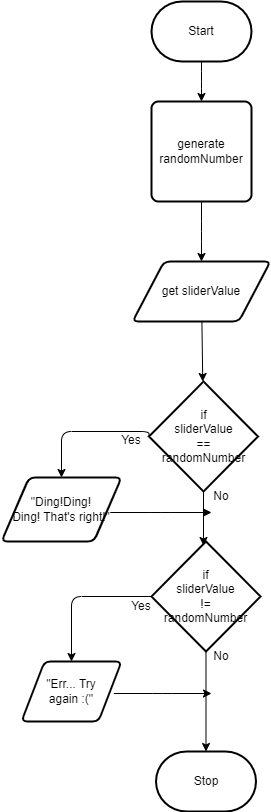

The diagram above was exported from draw.io. Its source (the exported page's mxGraphModel, read from the mxfile embedded in the PNG):
<mxGraphModel dx="520" dy="475" grid="1" gridSize="10" guides="1" tooltips="1" connect="1" arrows="1" fold="1" page="1" pageScale="1" pageWidth="850" pageHeight="1100" math="0" shadow="0">
  <root>
    <mxCell id="0" />
    <mxCell id="1" parent="0" />
    <mxCell id="46" style="edgeStyle=elbowEdgeStyle;elbow=vertical;html=1;" parent="1" source="2" target="4" edge="1">
      <mxGeometry relative="1" as="geometry" />
    </mxCell>
    <mxCell id="2" value="Start" style="strokeWidth=2;html=1;shape=mxgraph.flowchart.terminator;whiteSpace=wrap;" parent="1" vertex="1">
      <mxGeometry x="300" y="260" width="100" height="60" as="geometry" />
    </mxCell>
    <mxCell id="17" style="edgeStyle=none;html=1;" parent="1" source="3" target="15" edge="1">
      <mxGeometry relative="1" as="geometry" />
    </mxCell>
    <mxCell id="3" value="get&amp;nbsp;sliderValue" style="shape=parallelogram;html=1;strokeWidth=2;perimeter=parallelogramPerimeter;whiteSpace=wrap;rounded=1;arcSize=12;size=0.23;" parent="1" vertex="1">
      <mxGeometry x="281" y="520" width="138" height="60" as="geometry" />
    </mxCell>
    <mxCell id="47" style="edgeStyle=elbowEdgeStyle;elbow=vertical;html=1;" parent="1" source="4" target="3" edge="1">
      <mxGeometry relative="1" as="geometry" />
    </mxCell>
    <mxCell id="4" value="generate &lt;br&gt;randomNumber" style="rounded=1;whiteSpace=wrap;html=1;absoluteArcSize=1;arcSize=14;strokeWidth=2;" parent="1" vertex="1">
      <mxGeometry x="300" y="360" width="100" height="100" as="geometry" />
    </mxCell>
    <mxCell id="6" value="Stop" style="strokeWidth=2;html=1;shape=mxgraph.flowchart.terminator;whiteSpace=wrap;" parent="1" vertex="1">
      <mxGeometry x="304.5" y="1010" width="100" height="60" as="geometry" />
    </mxCell>
    <mxCell id="36" style="edgeStyle=elbowEdgeStyle;html=1;elbow=vertical;exitX=0;exitY=0.5;exitDx=0;exitDy=0;exitPerimeter=0;entryX=0.5;entryY=1;entryDx=0;entryDy=0;" parent="1" source="15" target="22" edge="1">
      <mxGeometry relative="1" as="geometry">
        <mxPoint x="210" y="730" as="targetPoint" />
        <Array as="points">
          <mxPoint x="240" y="690" />
        </Array>
      </mxGeometry>
    </mxCell>
    <mxCell id="39" style="elbow=vertical;html=1;" parent="1" source="15" edge="1">
      <mxGeometry relative="1" as="geometry">
        <mxPoint x="352" y="804" as="targetPoint" />
      </mxGeometry>
    </mxCell>
    <mxCell id="15" value="if&lt;br&gt;sliderValue&lt;br&gt;==&lt;br&gt;randomNumber" style="strokeWidth=2;html=1;shape=mxgraph.flowchart.decision;whiteSpace=wrap;" parent="1" vertex="1">
      <mxGeometry x="297.5" y="640" width="109" height="110" as="geometry" />
    </mxCell>
    <mxCell id="40" style="edgeStyle=elbowEdgeStyle;elbow=vertical;html=1;" parent="1" edge="1">
      <mxGeometry relative="1" as="geometry">
        <mxPoint x="360" y="771" as="targetPoint" />
        <mxPoint x="258.7875" y="771" as="sourcePoint" />
      </mxGeometry>
    </mxCell>
    <mxCell id="22" value="&quot;Ding!Ding!&lt;br&gt;Ding! That's right!&quot;" style="shape=parallelogram;html=1;strokeWidth=2;perimeter=parallelogramPerimeter;whiteSpace=wrap;rounded=1;arcSize=12;size=0.23;direction=west;" parent="1" vertex="1">
      <mxGeometry x="150" y="736" width="120" height="64" as="geometry" />
    </mxCell>
    <mxCell id="49" style="edgeStyle=elbowEdgeStyle;elbow=vertical;html=1;" parent="1" edge="1">
      <mxGeometry relative="1" as="geometry">
        <mxPoint x="360" y="952" as="targetPoint" />
        <mxPoint x="262.33333333333337" y="952" as="sourcePoint" />
      </mxGeometry>
    </mxCell>
    <mxCell id="23" value="&quot;Err... Try &lt;br&gt;again :(&quot;" style="shape=parallelogram;html=1;strokeWidth=2;perimeter=parallelogramPerimeter;whiteSpace=wrap;rounded=1;arcSize=12;size=0.23;" parent="1" vertex="1">
      <mxGeometry x="170" y="920" width="100" height="60" as="geometry" />
    </mxCell>
    <mxCell id="33" style="edgeStyle=elbowEdgeStyle;html=1;elbow=vertical;" parent="1" source="31" target="23" edge="1">
      <mxGeometry relative="1" as="geometry">
        <Array as="points">
          <mxPoint x="285" y="855" />
        </Array>
      </mxGeometry>
    </mxCell>
    <mxCell id="37" style="edgeStyle=none;html=1;" parent="1" source="31" target="6" edge="1">
      <mxGeometry relative="1" as="geometry" />
    </mxCell>
    <mxCell id="31" value="if&lt;br&gt;sliderValue&lt;br&gt;!=&lt;br&gt;randomNumber" style="strokeWidth=2;html=1;shape=mxgraph.flowchart.decision;whiteSpace=wrap;" parent="1" vertex="1">
      <mxGeometry x="300" y="800" width="109" height="110" as="geometry" />
    </mxCell>
    <mxCell id="41" value="Yes" style="text;html=1;strokeColor=none;fillColor=none;align=center;verticalAlign=middle;whiteSpace=wrap;rounded=0;" parent="1" vertex="1">
      <mxGeometry x="250" y="684" width="60" height="30" as="geometry" />
    </mxCell>
    <mxCell id="42" value="No" style="text;html=1;strokeColor=none;fillColor=none;align=center;verticalAlign=middle;whiteSpace=wrap;rounded=0;" parent="1" vertex="1">
      <mxGeometry x="340" y="740" width="60" height="30" as="geometry" />
    </mxCell>
    <mxCell id="43" value="Yes" style="text;html=1;strokeColor=none;fillColor=none;align=center;verticalAlign=middle;whiteSpace=wrap;rounded=0;" parent="1" vertex="1">
      <mxGeometry x="260" y="850" width="60" height="30" as="geometry" />
    </mxCell>
    <mxCell id="44" value="No" style="text;html=1;strokeColor=none;fillColor=none;align=center;verticalAlign=middle;whiteSpace=wrap;rounded=0;" parent="1" vertex="1">
      <mxGeometry x="340" y="900" width="60" height="30" as="geometry" />
    </mxCell>
  </root>
</mxGraphModel>